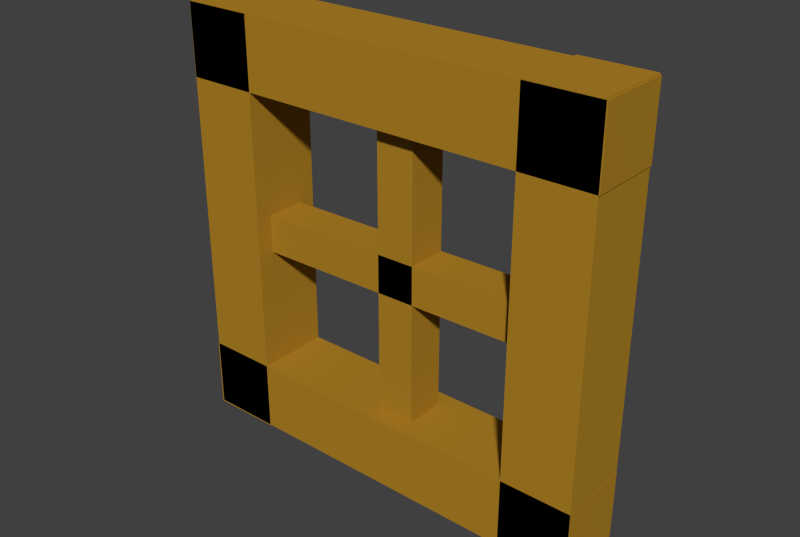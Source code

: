 # Source: window.blend  (saved by Blender 2.74.0; exported with 4.5.12 LTS)
import bpy
from mathutils import Matrix  # noqa: F401  (used for matrix-valued properties, if any)

bpy.ops.wm.read_factory_settings(use_empty=True)
scene = bpy.context.scene
scene.name = 'Scene'

# ---- collections
col_collection_1 = bpy.data.collections.new('Collection 1'); scene.collection.children.link(col_collection_1)

# ---- materials (node trees are filled in below, after node groups)
mat_wood_block = bpy.data.materials.new('wood_block')
mat_wood_block.alpha_threshold = 0.0
mat_wood_block.use_transparent_shadow = False
mat_wood_block.diffuse_color = (0.4339, 0.2282, 0.01999, 1.0)
mat_wood_block.roughness = 0.5
mat_wood_block.specular_intensity = 0.0

# ---- material node trees

# ---- world
world_world = bpy.data.worlds.new('World'); scene.world = world_world
world_world.color = (0.05088, 0.05088, 0.05088)
world_world.use_sun_shadow = False
world_world.sun_shadow_jitter_overblur = 0.0
world_world.cycles.sampling_method = 'MANUAL'
world_world.cycles.sample_map_resolution = 256

# ---- meshes
me_cube_003 = bpy.data.meshes.new('Cube.003')
me_cube_003.from_pydata([(4.56, -0.5432, -0.6935), (4.448, -0.5432, 0.6871), (4.56, 0.5432, -0.6935), (4.448, 0.5432, 0.6871), (5.646, -0.5432, -0.6911), (5.534, -0.5432, 0.6895), (5.646, 0.5432, -0.6911), (5.534, 0.5432, 0.6895), (0.8582, -0.5432, 0.0358), (9.235, -0.5432, 0.03971), (0.8582, 0.5432, 0.0358), (9.235, 0.5432, 0.03971), (0.8612, -0.5432, -0.1433), (9.238, -0.5432, -0.1393), (0.8612, 0.5432, -0.1433), (9.238, 0.5432, -0.1393), (-1.0, -1.0, -1.0), (-1.0, -1.0, 1.0), (-1.0, 1.0, -1.0), (-1.0, 1.0, 1.0), (1.0, -1.0, -1.0), (1.0, -1.0, 1.0), (1.0, 1.0, -1.0), (1.0, 1.0, 1.0), (9.094, -1.0, -1.0), (9.094, -1.0, 1.0), (9.094, 1.0, -1.0), (9.094, 1.0, 1.0), (11.09, -1.0, -1.0), (11.09, -1.0, 1.0), (11.09, 1.0, -1.0), (11.09, 1.0, 1.0), (-1.008, -1.0, -0.6699), (11.13, -1.0, -0.6643), (-1.008, 1.0, -0.6699), (11.13, 1.0, -0.6643), (-1.003, -1.0, -0.9996), (11.13, -1.0, -0.9939), (-1.003, 1.0, -0.9996), (11.13, 1.0, -0.9939), (-1.037, -1.0, 0.9939), (11.1, -1.0, 0.9996), (-1.037, 1.0, 0.9939), (11.1, 1.0, 0.9996), (-1.031, -1.0, 0.6643), (11.1, -1.0, 0.6699), (-1.031, 1.0, 0.6643), (11.1, 1.0, 0.6699)], [], [(1, 3, 2, 0), (3, 7, 6, 2), (7, 5, 4, 6), (5, 1, 0, 4), (0, 2, 6, 4), (5, 7, 3, 1), (9, 11, 10, 8), (11, 15, 14, 10), (15, 13, 12, 14), (13, 9, 8, 12), (8, 10, 14, 12), (13, 15, 11, 9), (17, 19, 18, 16), (19, 23, 22, 18), (23, 21, 20, 22), (21, 17, 16, 20), (16, 18, 22, 20), (21, 23, 19, 17), (25, 27, 26, 24), (27, 31, 30, 26), (31, 29, 28, 30), (29, 25, 24, 28), (24, 26, 30, 28), (29, 31, 27, 25), (33, 35, 34, 32), (35, 39, 38, 34), (39, 37, 36, 38), (37, 33, 32, 36), (32, 34, 38, 36), (37, 39, 35, 33), (41, 43, 42, 40), (43, 47, 46, 42), (47, 45, 44, 46), (45, 41, 40, 44), (40, 42, 46, 44), (45, 47, 43, 41)])
_uv = me_cube_003.uv_layers.new(name='UVMap')
_uv.uv.foreach_set('vector', [0.6233, 0.9709, 0.5488, 0.9709, 0.5488, 0.8733, 0.6233, 0.8733, 0.6979, 0.8565, 0.7721, 0.8626, 0.7721, 0.9603, 0.6979, 0.9543, 0.6979, 0.9709, 0.6233, 0.9709, 0.6233, 0.8733, 0.6979, 0.8733, 0.4858, 0.9539, 0.4115, 0.9599, 0.4115, 0.8622, 0.4858, 0.8562, 0.9255, 0.9234, 0.9255, 0.8467, 1.0, 0.8467, 1.0, 0.9234, 1.0, 0.9234, 1.0, 1.0, 0.9255, 1.0, 0.9255, 0.9234, 0.6233, 0.0, 0.6979, 0.0, 0.6979, 0.5911, 0.6233, 0.5911, 0.9378, 0.0002114, 0.9501, 0.0, 0.9501, 0.5911, 0.9378, 0.5913, 0.5488, 0.0, 0.6233, 0.0, 0.6233, 0.5911, 0.5488, 0.5911, 0.9378, 0.5913, 0.9255, 0.5911, 0.9255, 0.0, 0.9378, 0.0002113, 0.531, 0.9328, 0.531, 0.8562, 0.5433, 0.8562, 0.5433, 0.9328, 0.7844, 0.8565, 0.7844, 0.9332, 0.7721, 0.9332, 0.7721, 0.8565, 0.7883, 0.9878, 0.7883, 0.8467, 0.9255, 0.8467, 0.9255, 0.9878, 0.5488, 0.7322, 0.5488, 0.5911, 0.686, 0.5911, 0.686, 0.7322, 0.2743, 0.9973, 0.2743, 0.8562, 0.4115, 0.8562, 0.4115, 0.9973, 0.7883, 1.682e-08, 0.9255, 0.0, 0.9255, 0.1411, 0.7883, 0.1411, 0.7883, 0.7056, 0.9255, 0.7056, 0.9255, 0.8467, 0.7883, 0.8467, 0.7883, 0.5645, 0.9255, 0.5645, 0.9255, 0.7056, 0.7883, 0.7056, 1.636e-08, 0.9973, 0.0, 0.8562, 0.1372, 0.8562, 0.1372, 0.9973, 0.7883, 0.5645, 0.7883, 0.4234, 0.9255, 0.4234, 0.9255, 0.5645, 0.1372, 0.9973, 0.1372, 0.8562, 0.2743, 0.8562, 0.2743, 0.9973, 0.7883, 0.1411, 0.9255, 0.1411, 0.9255, 0.2822, 0.7883, 0.2822, 0.9255, 0.4234, 0.7883, 0.4234, 0.7883, 0.2822, 0.9255, 0.2822, 0.5488, 0.7322, 0.686, 0.7322, 0.686, 0.8733, 0.5488, 0.8733, 0.2744, 0.0, 0.4116, 0.0, 0.4116, 0.8562, 0.2744, 0.8562, 0.7431, 0.000389, 0.7657, 0.0, 0.7657, 0.8562, 0.7431, 0.8565, 0.5488, 0.8562, 0.4116, 0.8562, 0.4116, 8.411e-09, 0.5488, 0.0, 0.7205, 0.8565, 0.6979, 0.8562, 0.6979, 0.0, 0.7205, 0.000389, 0.5084, 0.9973, 0.5084, 0.8562, 0.531, 0.8562, 0.531, 0.9973, 0.9481, 0.5913, 0.9481, 0.7324, 0.9255, 0.7324, 0.9255, 0.5913, 0.1372, 0.0, 0.2744, 0.0, 0.2744, 0.8562, 0.1372, 0.8562, 0.7657, 0.000389, 0.7883, 0.0, 0.7883, 0.8562, 0.7657, 0.8565, 1.308e-07, 0.0, 0.1372, 0.0, 0.1372, 0.8562, 0.0, 0.8562, 0.7431, 0.8565, 0.7205, 0.8562, 0.7205, 0.0, 0.7431, 0.000389, 0.9481, 0.7324, 0.9481, 0.5913, 0.9708, 0.5913, 0.9708, 0.7324, 0.4858, 0.9973, 0.4858, 0.8562, 0.5084, 0.8562, 0.5084, 0.9973])
me_cube_003.materials.append(mat_wood_block)
me_cube_003.use_remesh_preserve_volume = False
me_cube_003.use_remesh_preserve_attributes = False
me_cube_003.use_mirror_vertex_groups = False
me_cube_003.update()

# ---- objects
ob_cube_004 = bpy.data.objects.new('Cube.004', me_cube_003)

# ---- transforms, parenting, visibility, modifiers, constraints
ob_cube_004.location = (-0.04719, -0.9666, 0.2874)
ob_cube_004.rotation_euler = (0.0, -1.568, 0.0)
ob_cube_004.scale = (0.1605, 0.1704, 0.9738)
ob_cube_004.lineart.crease_threshold = 0.0

# ---- collection membership
col_collection_1.objects.link(ob_cube_004)

# ---- scene / render settings (as saved in the file)
scene.frame_start = 1; scene.frame_end = 250; scene.frame_set(0)
scene.render.engine = 'BLENDER_EEVEE_NEXT'
scene.render.image_settings.compression = 90
scene.render.resolution_x = 1039
scene.render.resolution_y = 697
scene.render.dither_intensity = 0.0
scene.render.bake_margin = 2
scene.render.bake_bias = 0.0
scene.cycles.use_denoising = False
scene.cycles.samples = 10
scene.cycles.sampling_pattern = 'TABULATED_SOBOL'
scene.cycles.light_sampling_threshold = 0.0
scene.cycles.use_adaptive_sampling = False
scene.cycles.use_light_tree = False
scene.cycles.blur_glossy = 0.0
scene.cycles.volume_bounces = 1
scene.cycles.pixel_filter_type = 'GAUSSIAN'
scene.cycles.sample_clamp_indirect = 0.0
scene.view_settings.view_transform = 'Standard'
bpy.context.view_layer.update()

# ---- added for rendering (the .blend has no active camera and no usable light): camera, sun
cam_auto = bpy.data.cameras.new('AutoCamera')
cam_auto.lens = 50.0
cam_auto.sensor_width = 36.0
cam_auto.clip_end = 1000.0
ob_auto_camera = bpy.data.objects.new('AutoCamera', cam_auto)
scene.collection.objects.link(ob_auto_camera)
ob_auto_camera.location = (2.53366, -4.06089, 3.16039)
ob_auto_camera.rotation_euler = (1.09748, -7.21219e-08, 0.694738)
scene.camera = ob_auto_camera
light_auto_sun = bpy.data.lights.new('AutoSun', 'SUN')
light_auto_sun.energy = 3.0
light_auto_sun.angle = 0.0523599
ob_auto_sun = bpy.data.objects.new('AutoSun', light_auto_sun)
scene.collection.objects.link(ob_auto_sun)
ob_auto_sun.rotation_euler = (0.872665, 0.174533, 0.523599)
bpy.context.view_layer.update()
